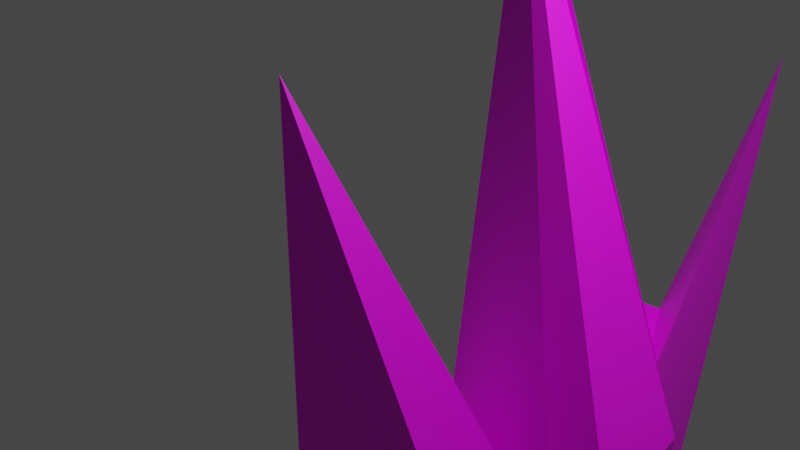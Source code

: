 # Source: Aloe1.blend  (saved by Blender 3.3.6; exported with 4.5.12 LTS)
import bpy
from mathutils import Matrix  # noqa: F401  (used for matrix-valued properties, if any)

bpy.ops.wm.read_factory_settings(use_empty=True)
scene = bpy.context.scene
scene.name = 'Scene'

# ---- collections
col_collection = bpy.data.collections.new('Collection'); scene.collection.children.link(col_collection)

# ---- images (referenced by path relative to the original .blend; pixels are not part of the script)
import os
ASSET_DIR = os.environ.get("B2B_ASSET_DIR", "")  # directory of the original .blend (textures are referenced by path, not embedded)
HERE = os.path.dirname(os.path.abspath(__file__))  # packed textures are extracted next to this script under _unpacked/

def load_image(name, relpath, width, height, colorspace="sRGB"):
    """Load a texture the original file referenced (path relative to the .blend, or extracted next to this script)."""
    p = next((c for c in (os.path.join(HERE, relpath), os.path.join(ASSET_DIR, relpath)) if relpath and os.path.exists(c)), "")
    if p:
        img = bpy.data.images.load(p, check_existing=True)
        img.name = name
    else:  # same state as the original file: an image datablock whose file is absent (Cycles renders it pink)
        img = bpy.data.images.new(name, width, height)
        img.source = "FILE"
        img.filepath = "//" + (relpath or name)
    img.colorspace_settings.name = colorspace
    return img
img_material_base_color = load_image('Material Base Color', '', 1024, 1024, 'sRGB')

# ---- materials (node trees are filled in below, after node groups)
mat_material = bpy.data.materials.new('Material')
mat_material.alpha_threshold = 0.0
mat_material.use_transparent_shadow = False
mat_material.roughness = 0.5
mat_material.line_color = (0.0, 0.0, 0.0, 1.0)

# ---- material node trees
mat_material.use_nodes = True; mat_material.node_tree.nodes.clear()
_N = mat_material.node_tree.nodes; _L = mat_material.node_tree.links
n0 = _N.new('ShaderNodeOutputMaterial'); n0.name = 'Material Output'; n0.location = (300, 300)
n1 = _N.new('ShaderNodeBsdfPrincipled'); n1.name = 'Principled BSDF'; n1.location = (10, 300)
n1.distribution = 'GGX'
n1.subsurface_method = 'RANDOM_WALK_SKIN'
n1.inputs[3].default_value = 1.45
n1.inputs[27].default_value = (0.0, 0.0, 0.0, 1.0)
n1.inputs[28].default_value = 1.0
n2 = _N.new('ShaderNodeTexImage'); n2.name = 'Image Texture'; n2.location = (-280, 280)
n2.image = img_material_base_color
_L.new(n1.outputs[0], n0.inputs[0])
_L.new(n2.outputs[0], n1.inputs[0])
n0.is_active_output = True

# ---- world
world_world = bpy.data.worlds.new('World'); scene.world = world_world
world_world.use_nodes = True; world_world.node_tree.nodes.clear()
_N = world_world.node_tree.nodes; _L = world_world.node_tree.links
n0 = _N.new('ShaderNodeOutputWorld'); n0.name = 'World Output'; n0.location = (300, 300)
n1 = _N.new('ShaderNodeBackground'); n1.name = 'Background'; n1.location = (10, 300)
n1.inputs[0].default_value = (0.05088, 0.05088, 0.05088, 1.0)
_L.new(n1.outputs[0], n0.inputs[0])
n0.is_active_output = True
world_world.color = (0.05088, 0.05088, 0.05088)
world_world.use_sun_shadow = False
world_world.sun_shadow_jitter_overblur = 0.0

# ---- cameras
cam_camera = bpy.data.cameras.new('Camera')
cam_camera.clip_end = 100.0
cam_camera.ortho_scale = 7.314

# ---- lights
light_light = bpy.data.lights.new('Light', 'POINT')
light_light.transmission_factor = 0.0
light_light.energy = 1000.0
light_light.shadow_soft_size = 0.1
light_light.shadow_maximum_resolution = 0.006
light_light.use_absolute_resolution = True

# ---- meshes
me_cube = bpy.data.meshes.new('Cube')
me_cube.from_pydata([(3.208, 0.3506, -1.154), (3.177, 0.08297, -2.952), (3.313, -0.7432, -1.345), (3.292, -1.244, -2.869), (0.6233, 1.022, 3.715), (2.059, 0.7663, -3.186), (0.5578, 1.018, 3.676), (1.307, -0.809, -3.142), (2.037, 1.136, -3.275), (1.354, 1.09, -0.5146), (2.747, 1.578, -3.121), (1.669, 2.345, -1.291), (2.735, 0.5613, -2.931), (2.778, 0.334, -1.184), (2.82, 0.9782, -2.975), (1.262, 5.05, 0.8914), (1.198, -2.301, -2.871), (1.216, -2.329, 2.374), (0.9874, -0.8646, -3.046), (0.8434, -0.6572, -2.002), (3.225, -2.232, -2.655), (2.47, -1.929, -1.007), (2.916, -1.061, -2.831), (2.442, -0.8797, -1.502)], [], [(0, 4, 6, 2), (3, 2, 6, 7), (7, 6, 4, 5), (5, 1, 3, 7), (1, 0, 2, 3), (5, 4, 0, 1), (8, 9, 11, 10), (10, 11, 15, 14), (14, 15, 13, 12), (12, 13, 9, 8), (10, 14, 12, 8), (15, 11, 9, 13), (16, 17, 19, 18), (18, 19, 23, 22), (22, 23, 21, 20), (20, 21, 17, 16), (18, 22, 20, 16), (23, 19, 17, 21)])
_uv = me_cube.uv_layers.new(name='UVMap')
_uv.uv.foreach_set('vector', [0.8203, 0.4305, 0.8984, 0.0, 0.9027, 0.003585, 0.9032, 0.476, 0.01199, 0.5725, 0.0, 0.4401, 0.1859, 0.0, 0.1859, 0.5694, 0.1859, 0.5568, 0.3249, 0.002642, 0.3335, 0.0, 0.3335, 0.5693, 0.0, 0.7416, 0.01193, 0.6294, 0.1094, 0.5725, 0.1481, 0.7416, 0.7943, 0.574, 0.8203, 0.4305, 0.9032, 0.476, 0.9032, 0.6048, 0.4684, 0.001666, 0.4684, 0.5733, 0.3335, 0.1509, 0.3579, 0.0, 0.4336, 0.5789, 0.4336, 0.8194, 0.3335, 0.7503, 0.3741, 0.5733, 0.9644, 0.5012, 0.9032, 0.3221, 0.9894, 0.0, 0.9894, 0.4961, 0.5886, 0.4683, 0.5886, 1.0, 0.4684, 0.5691, 0.5552, 0.4568, 0.6844, 0.9671, 0.6335, 0.8303, 0.7424, 0.7339, 0.7581, 0.9713, 0.1008, 0.7976, 0.1362, 0.7587, 0.1682, 0.7416, 0.1682, 0.8228, 0.6468, 0.4603, 0.7581, 0.7865, 0.7424, 0.7339, 0.6335, 0.8303, 0.1859, 0.9983, 0.2837, 0.5693, 0.2736, 0.8499, 0.2884, 0.9983, 0.6335, 0.4603, 0.6389, 0.3077, 0.7597, 0.3378, 0.7943, 0.4533, 0.0, 0.8851, 0.0054, 0.7646, 0.1008, 0.7416, 0.1008, 0.8966, 0.4684, 0.4304, 0.5397, 0.2918, 0.6335, 0.0, 0.6335, 0.4568, 0.7943, 0.7922, 0.8164, 0.629, 0.9174, 0.6048, 0.9174, 0.7773, 0.7597, 0.3378, 0.6389, 0.3077, 0.7276, 0.0, 0.7943, 0.2993])
me_cube.materials.append(mat_material)
me_cube.use_mirror_vertex_groups = False
me_cube.update()

# ---- objects
ob_cube = bpy.data.objects.new('Cube', me_cube)
ob_light = bpy.data.objects.new('Light', light_light)
ob_camera = bpy.data.objects.new('Camera', cam_camera)

# ---- transforms, parenting, visibility, modifiers, constraints
ob_cube.location = (0.0, 0.0, 0.0)
ob_cube.lock_rotations_4d = False
ob_cube.empty_display_type = 'ARROWS'
ob_cube.lineart.crease_threshold = 0.0
ob_light.location = (4.076, 1.005, 5.904)
ob_light.rotation_euler = (0.6503, 0.05522, 1.866)
ob_light.lock_rotations_4d = False
ob_light.empty_display_type = 'ARROWS'
ob_light.color = (0.0, 0.0, 0.0, 0.0)
ob_light.lineart.crease_threshold = 0.0
ob_camera.location = (7.359, -6.926, 4.958)
ob_camera.rotation_euler = (1.109, 0.0, 0.8149)
ob_camera.lock_rotations_4d = False
ob_camera.empty_display_type = 'ARROWS'
ob_camera.color = (0.0, 0.0, 0.0, 0.0)
ob_camera.display_type = 'WIRE'
ob_camera.lineart.crease_threshold = 0.0

# ---- collection membership
col_collection.objects.link(ob_cube)
col_collection.objects.link(ob_light)
col_collection.objects.link(ob_camera)

# ---- scene / render settings (as saved in the file)
scene.camera = ob_camera
scene.frame_start = 1; scene.frame_end = 250; scene.frame_set(1)
scene.render.engine = 'BLENDER_EEVEE_NEXT'
scene.cycles.sampling_pattern = 'TABULATED_SOBOL'
scene.cycles.use_light_tree = False
scene.view_settings.view_transform = 'Filmic'
bpy.context.view_layer.update()
